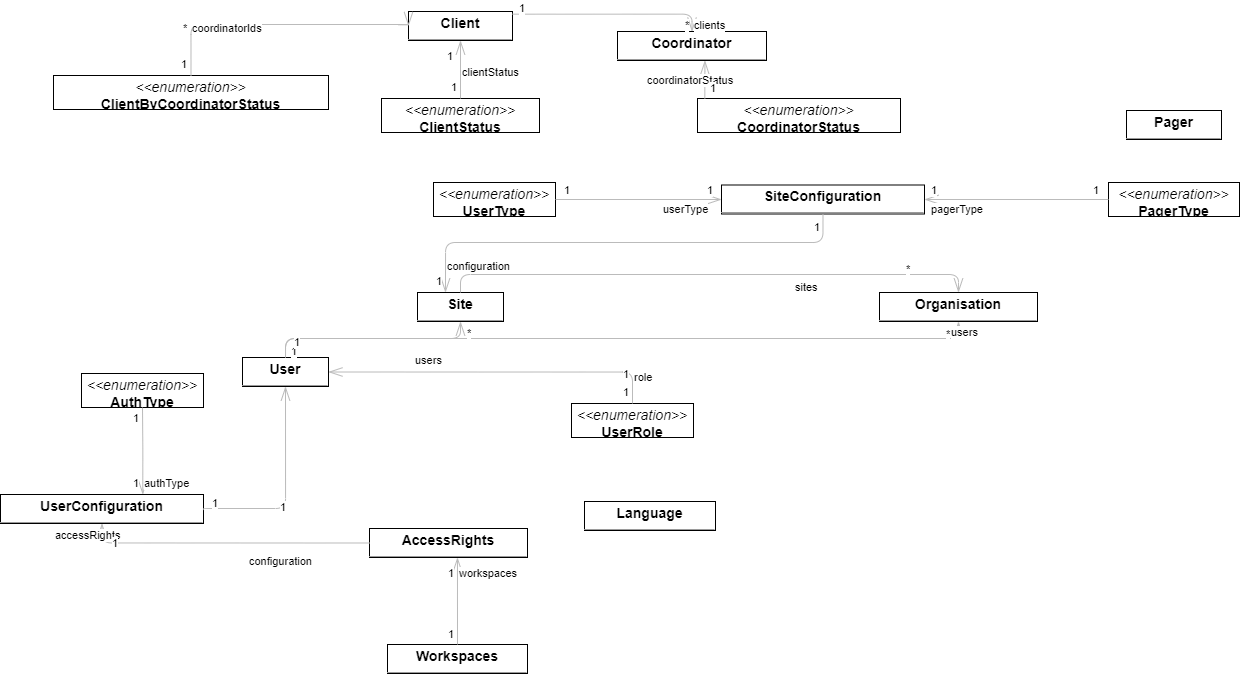

The diagram above was exported from draw.io. Its source (the exported page's mxGraphModel, read from the mxfile embedded in the PNG):
<mxGraphModel dx="1696" dy="1065" grid="1" gridSize="10" guides="1" tooltips="1" connect="1" arrows="1" fold="1" page="0" pageScale="1" pageWidth="850" pageHeight="1100" background="none" math="0" shadow="0">
  <root>
    <mxCell id="0" />
    <mxCell id="1" parent="0" />
    <mxCell id="node4" value="&lt;p style=&quot;margin:0px;margin-top:4px;text-align:center;&quot;&gt;&lt;b&gt;AccessRights&lt;/b&gt;&lt;/p&gt;&lt;hr size=&quot;1&quot;/&gt;" style="verticalAlign=top;align=left;overflow=fill;fontSize=14;fontFamily=Helvetica;html=1;rounded=0;shadow=0;comic=0;labelBackgroundColor=none;strokeWidth=1;" parent="1" vertex="1">
      <mxGeometry x="-31" y="625" width="158" height="29" as="geometry" />
    </mxCell>
    <mxCell id="node8" value="&lt;p style=&quot;margin:0px;margin-top:4px;text-align:center;&quot;&gt;&lt;i&gt;&amp;lt;&amp;lt;enumeration&amp;gt;&amp;gt;&lt;/i&gt;&lt;br/&gt;&lt;b&gt;AuthType&lt;/b&gt;&lt;/p&gt;&lt;hr size=&quot;1&quot;/&gt;" style="verticalAlign=top;align=left;overflow=fill;fontSize=14;fontFamily=Helvetica;html=1;rounded=0;shadow=0;comic=0;labelBackgroundColor=none;strokeWidth=1;" parent="1" vertex="1">
      <mxGeometry x="-319" y="470" width="122" height="34" as="geometry" />
    </mxCell>
    <mxCell id="node14" value="&lt;p style=&quot;margin:0px;margin-top:4px;text-align:center;&quot;&gt;&lt;b&gt;Client&lt;/b&gt;&lt;/p&gt;&lt;hr size=&quot;1&quot;/&gt;" style="verticalAlign=top;align=left;overflow=fill;fontSize=14;fontFamily=Helvetica;html=1;rounded=0;shadow=0;comic=0;labelBackgroundColor=none;strokeWidth=1;" parent="1" vertex="1">
      <mxGeometry x="8" y="108" width="104" height="29" as="geometry" />
    </mxCell>
    <mxCell id="node16" value="&lt;p style=&quot;margin:0px;margin-top:4px;text-align:center;&quot;&gt;&lt;i&gt;&amp;lt;&amp;lt;enumeration&amp;gt;&amp;gt;&lt;/i&gt;&lt;br/&gt;&lt;b&gt;ClientByCoordinatorStatus&lt;/b&gt;&lt;/p&gt;&lt;hr size=&quot;1&quot;/&gt;" style="verticalAlign=top;align=left;overflow=fill;fontSize=14;fontFamily=Helvetica;html=1;rounded=0;shadow=0;comic=0;labelBackgroundColor=none;strokeWidth=1;" parent="1" vertex="1">
      <mxGeometry x="-347" y="172" width="275" height="34" as="geometry" />
    </mxCell>
    <mxCell id="node3" value="&lt;p style=&quot;margin:0px;margin-top:4px;text-align:center;&quot;&gt;&lt;i&gt;&amp;lt;&amp;lt;enumeration&amp;gt;&amp;gt;&lt;/i&gt;&lt;br/&gt;&lt;b&gt;ClientStatus&lt;/b&gt;&lt;/p&gt;&lt;hr size=&quot;1&quot;/&gt;" style="verticalAlign=top;align=left;overflow=fill;fontSize=14;fontFamily=Helvetica;html=1;rounded=0;shadow=0;comic=0;labelBackgroundColor=none;strokeWidth=1;" parent="1" vertex="1">
      <mxGeometry x="-19" y="195" width="158" height="34" as="geometry" />
    </mxCell>
    <mxCell id="node10" value="&lt;p style=&quot;margin:0px;margin-top:4px;text-align:center;&quot;&gt;&lt;b&gt;Coordinator&lt;/b&gt;&lt;/p&gt;&lt;hr size=&quot;1&quot;/&gt;" style="verticalAlign=top;align=left;overflow=fill;fontSize=14;fontFamily=Helvetica;html=1;rounded=0;shadow=0;comic=0;labelBackgroundColor=none;strokeWidth=1;" parent="1" vertex="1">
      <mxGeometry x="217" y="128" width="149" height="29" as="geometry" />
    </mxCell>
    <mxCell id="node15" value="&lt;p style=&quot;margin:0px;margin-top:4px;text-align:center;&quot;&gt;&lt;i&gt;&amp;lt;&amp;lt;enumeration&amp;gt;&amp;gt;&lt;/i&gt;&lt;br/&gt;&lt;b&gt;CoordinatorStatus&lt;/b&gt;&lt;/p&gt;&lt;hr size=&quot;1&quot;/&gt;" style="verticalAlign=top;align=left;overflow=fill;fontSize=14;fontFamily=Helvetica;html=1;rounded=0;shadow=0;comic=0;labelBackgroundColor=none;strokeWidth=1;" parent="1" vertex="1">
      <mxGeometry x="297" y="195" width="203" height="34" as="geometry" />
    </mxCell>
    <mxCell id="node6" value="&lt;p style=&quot;margin:0px;margin-top:4px;text-align:center;&quot;&gt;&lt;b&gt;Language&lt;/b&gt;&lt;/p&gt;&lt;hr size=&quot;1&quot;/&gt;" style="verticalAlign=top;align=left;overflow=fill;fontSize=14;fontFamily=Helvetica;html=1;rounded=0;shadow=0;comic=0;labelBackgroundColor=none;strokeWidth=1;" parent="1" vertex="1">
      <mxGeometry x="184" y="598" width="131" height="29" as="geometry" />
    </mxCell>
    <mxCell id="node1" value="&lt;p style=&quot;margin:0px;margin-top:4px;text-align:center;&quot;&gt;&lt;b&gt;Organisation&lt;/b&gt;&lt;/p&gt;&lt;hr size=&quot;1&quot;/&gt;" style="verticalAlign=top;align=left;overflow=fill;fontSize=14;fontFamily=Helvetica;html=1;rounded=0;shadow=0;comic=0;labelBackgroundColor=none;strokeWidth=1;" parent="1" vertex="1">
      <mxGeometry x="479" y="389" width="158" height="29" as="geometry" />
    </mxCell>
    <mxCell id="node17" value="&lt;p style=&quot;margin:0px;margin-top:4px;text-align:center;&quot;&gt;&lt;b&gt;Pager&lt;/b&gt;&lt;/p&gt;&lt;hr size=&quot;1&quot;/&gt;" style="verticalAlign=top;align=left;overflow=fill;fontSize=14;fontFamily=Helvetica;html=1;rounded=0;shadow=0;comic=0;labelBackgroundColor=none;strokeWidth=1;" parent="1" vertex="1">
      <mxGeometry x="726" y="207" width="95" height="29" as="geometry" />
    </mxCell>
    <mxCell id="node11" value="&lt;p style=&quot;margin:0px;margin-top:4px;text-align:center;&quot;&gt;&lt;i&gt;&amp;lt;&amp;lt;enumeration&amp;gt;&amp;gt;&lt;/i&gt;&lt;br/&gt;&lt;b&gt;PagerType&lt;/b&gt;&lt;/p&gt;&lt;hr size=&quot;1&quot;/&gt;" style="verticalAlign=top;align=left;overflow=fill;fontSize=14;fontFamily=Helvetica;html=1;rounded=0;shadow=0;comic=0;labelBackgroundColor=none;strokeWidth=1;" parent="1" vertex="1">
      <mxGeometry x="708" y="279" width="131" height="34" as="geometry" />
    </mxCell>
    <mxCell id="node7" value="&lt;p style=&quot;margin:0px;margin-top:4px;text-align:center;&quot;&gt;&lt;b&gt;Site&lt;/b&gt;&lt;/p&gt;&lt;hr size=&quot;1&quot;/&gt;" style="verticalAlign=top;align=left;overflow=fill;fontSize=14;fontFamily=Helvetica;html=1;rounded=0;shadow=0;comic=0;labelBackgroundColor=none;strokeWidth=1;" parent="1" vertex="1">
      <mxGeometry x="17" y="389" width="86" height="29" as="geometry" />
    </mxCell>
    <mxCell id="node0" value="&lt;p style=&quot;margin:0px;margin-top:4px;text-align:center;&quot;&gt;&lt;b&gt;SiteConfiguration&lt;/b&gt;&lt;/p&gt;&lt;hr size=&quot;1&quot;/&gt;" style="verticalAlign=top;align=left;overflow=fill;fontSize=14;fontFamily=Helvetica;html=1;rounded=0;shadow=0;comic=0;labelBackgroundColor=none;strokeWidth=1;" parent="1" vertex="1">
      <mxGeometry x="321" y="281.5" width="203" height="29" as="geometry" />
    </mxCell>
    <mxCell id="node5" value="&lt;p style=&quot;margin:0px;margin-top:4px;text-align:center;&quot;&gt;&lt;b&gt;User&lt;/b&gt;&lt;/p&gt;&lt;hr size=&quot;1&quot;/&gt;" style="verticalAlign=top;align=left;overflow=fill;fontSize=14;fontFamily=Helvetica;html=1;rounded=0;shadow=0;comic=0;labelBackgroundColor=none;strokeWidth=1;" parent="1" vertex="1">
      <mxGeometry x="-158" y="454" width="86" height="29" as="geometry" />
    </mxCell>
    <mxCell id="node12" value="&lt;p style=&quot;margin:0px;margin-top:4px;text-align:center;&quot;&gt;&lt;b&gt;UserConfiguration&lt;/b&gt;&lt;/p&gt;&lt;hr size=&quot;1&quot;/&gt;" style="verticalAlign=top;align=left;overflow=fill;fontSize=14;fontFamily=Helvetica;html=1;rounded=0;shadow=0;comic=0;labelBackgroundColor=none;strokeWidth=1;" parent="1" vertex="1">
      <mxGeometry x="-400" y="591" width="203" height="29" as="geometry" />
    </mxCell>
    <mxCell id="node2" value="&lt;p style=&quot;margin:0px;margin-top:4px;text-align:center;&quot;&gt;&lt;i&gt;&amp;lt;&amp;lt;enumeration&amp;gt;&amp;gt;&lt;/i&gt;&lt;br/&gt;&lt;b&gt;UserRole&lt;/b&gt;&lt;/p&gt;&lt;hr size=&quot;1&quot;/&gt;" style="verticalAlign=top;align=left;overflow=fill;fontSize=14;fontFamily=Helvetica;html=1;rounded=0;shadow=0;comic=0;labelBackgroundColor=none;strokeWidth=1;" parent="1" vertex="1">
      <mxGeometry x="171" y="500" width="122" height="34" as="geometry" />
    </mxCell>
    <mxCell id="node13" value="&lt;p style=&quot;margin:0px;margin-top:4px;text-align:center;&quot;&gt;&lt;i&gt;&amp;lt;&amp;lt;enumeration&amp;gt;&amp;gt;&lt;/i&gt;&lt;br/&gt;&lt;b&gt;UserType&lt;/b&gt;&lt;/p&gt;&lt;hr size=&quot;1&quot;/&gt;" style="verticalAlign=top;align=left;overflow=fill;fontSize=14;fontFamily=Helvetica;html=1;rounded=0;shadow=0;comic=0;labelBackgroundColor=none;strokeWidth=1;" parent="1" vertex="1">
      <mxGeometry x="33" y="279" width="122" height="34" as="geometry" />
    </mxCell>
    <mxCell id="node9" value="&lt;p style=&quot;margin:0px;margin-top:4px;text-align:center;&quot;&gt;&lt;b&gt;Workspaces&lt;/b&gt;&lt;/p&gt;&lt;hr size=&quot;1&quot;/&gt;" style="verticalAlign=top;align=left;overflow=fill;fontSize=14;fontFamily=Helvetica;html=1;rounded=0;shadow=0;comic=0;labelBackgroundColor=none;strokeWidth=1;" parent="1" vertex="1">
      <mxGeometry x="-13" y="741" width="140" height="29" as="geometry" />
    </mxCell>
    <mxCell id="edge1" value="" style="html=1;rounded=1;edgeStyle=orthogonalEdgeStyle;dashed=0;startArrow=openThin;startSize=12;endArrow=diamondThinendSize=12;strokeColor=#bbbbbb;exitX=0.557;exitY=1.002;exitDx=0;exitDy=0;entryX=0.500;entryY=0.002;entryDx=0;entryDy=0;" parent="1" source="node4" target="node9" edge="1">
      <mxGeometry width="50" height="50" relative="1" as="geometry">
        <Array as="points" />
      </mxGeometry>
    </mxCell>
    <mxCell id="label6" value="1" style="edgeLabel;resizable=0;html=1;align=left;verticalAlign=top;strokeColor=default;" parent="edge1" vertex="1" connectable="0">
      <mxGeometry x="46" y="657" as="geometry" />
    </mxCell>
    <mxCell id="label7" value="workspaces" style="edgeLabel;resizable=0;html=1;align=left;verticalAlign=top;strokeColor=default;" parent="edge1" vertex="1" connectable="0">
      <mxGeometry x="57" y="657" as="geometry" />
    </mxCell>
    <mxCell id="label10" value="1" style="edgeLabel;resizable=0;html=1;align=left;verticalAlign=top;strokeColor=default;" parent="edge1" vertex="1" connectable="0">
      <mxGeometry x="46" y="718" as="geometry" />
    </mxCell>
    <mxCell id="edge9" value="" style="html=1;rounded=1;edgeStyle=orthogonalEdgeStyle;dashed=0;startArrow=openThin;startSize=12;endArrow=diamondThinendSize=12;strokeColor=#bbbbbb;exitX=0.000;exitY=0.500;exitDx=0;exitDy=0;entryX=0.500;entryY=0.002;entryDx=0;entryDy=0;" parent="1" source="node14" target="node16" edge="1">
      <mxGeometry width="50" height="50" relative="1" as="geometry">
        <Array as="points">
          <mxPoint x="-210" y="121" />
        </Array>
      </mxGeometry>
    </mxCell>
    <mxCell id="label54" value="*" style="edgeLabel;resizable=0;html=1;align=left;verticalAlign=top;strokeColor=default;" parent="edge9" vertex="1" connectable="0">
      <mxGeometry x="-219" y="112" as="geometry" />
    </mxCell>
    <mxCell id="label55" value="coordinatorIds" style="edgeLabel;resizable=0;html=1;align=left;verticalAlign=top;strokeColor=default;" parent="edge9" vertex="1" connectable="0">
      <mxGeometry x="-210" y="112" as="geometry" />
    </mxCell>
    <mxCell id="label58" value="1" style="edgeLabel;resizable=0;html=1;align=left;verticalAlign=top;strokeColor=default;" parent="edge9" vertex="1" connectable="0">
      <mxGeometry x="-221" y="148" as="geometry" />
    </mxCell>
    <mxCell id="edge11" value="" style="html=1;rounded=1;edgeStyle=orthogonalEdgeStyle;dashed=0;startArrow=openThin;startSize=12;endArrow=diamondThinendSize=12;strokeColor=#bbbbbb;exitX=0.500;exitY=1.001;exitDx=0;exitDy=0;entryX=0.500;entryY=0.001;entryDx=0;entryDy=0;" parent="1" source="node14" target="node3" edge="1">
      <mxGeometry width="50" height="50" relative="1" as="geometry">
        <Array as="points" />
      </mxGeometry>
    </mxCell>
    <mxCell id="label66" value="1" style="edgeLabel;resizable=0;html=1;align=left;verticalAlign=top;strokeColor=default;" parent="edge11" vertex="1" connectable="0">
      <mxGeometry x="45" y="140" as="geometry" />
    </mxCell>
    <mxCell id="label67" value="clientStatus" style="edgeLabel;resizable=0;html=1;align=left;verticalAlign=top;strokeColor=default;" parent="edge11" vertex="1" connectable="0">
      <mxGeometry x="60" y="156" as="geometry" />
    </mxCell>
    <mxCell id="label70" value="1" style="edgeLabel;resizable=0;html=1;align=left;verticalAlign=top;strokeColor=default;" parent="edge11" vertex="1" connectable="0">
      <mxGeometry x="49" y="171" as="geometry" />
    </mxCell>
    <mxCell id="edge0" value="" style="html=1;rounded=1;edgeStyle=orthogonalEdgeStyle;dashed=0;startArrow=openThin;startSize=12;endArrow=diamondThinendSize=12;strokeColor=#bbbbbb;exitX=0.500;exitY=0.001;exitDx=0;exitDy=0;entryX=1.000;entryY=0.092;entryDx=0;entryDy=0;" parent="1" source="node10" target="node14" edge="1">
      <mxGeometry width="50" height="50" relative="1" as="geometry">
        <Array as="points">
          <mxPoint x="292" y="110" />
        </Array>
      </mxGeometry>
    </mxCell>
    <mxCell id="label0" value="*" style="edgeLabel;resizable=0;html=1;align=left;verticalAlign=top;strokeColor=default;" parent="edge0" vertex="1" connectable="0">
      <mxGeometry x="283" y="109" as="geometry" />
    </mxCell>
    <mxCell id="label1" value="clients" style="edgeLabel;resizable=0;html=1;align=left;verticalAlign=top;strokeColor=default;" parent="edge0" vertex="1" connectable="0">
      <mxGeometry x="292" y="109" as="geometry" />
    </mxCell>
    <mxCell id="label4" value="1" style="edgeLabel;resizable=0;html=1;align=left;verticalAlign=top;strokeColor=default;" parent="edge0" vertex="1" connectable="0">
      <mxGeometry x="117" y="92" as="geometry" />
    </mxCell>
    <mxCell id="edge2" value="" style="html=1;rounded=1;edgeStyle=orthogonalEdgeStyle;dashed=0;startArrow=openThin;startSize=12;endArrow=diamondThinendSize=12;strokeColor=#bbbbbb;exitX=0.587;exitY=1.001;exitDx=0;exitDy=0;entryX=0.037;entryY=0.001;entryDx=0;entryDy=0;" parent="1" source="node10" target="node15" edge="1">
      <mxGeometry width="50" height="50" relative="1" as="geometry">
        <Array as="points" />
      </mxGeometry>
    </mxCell>
    <mxCell id="label12" value="1" style="edgeLabel;resizable=0;html=1;align=left;verticalAlign=top;strokeColor=default;" parent="edge2" vertex="1" connectable="0">
      <mxGeometry x="304" y="167" as="geometry" />
    </mxCell>
    <mxCell id="label13" value="coordinatorStatus" style="edgeLabel;resizable=0;html=1;align=left;verticalAlign=top;strokeColor=default;" parent="edge2" vertex="1" connectable="0">
      <mxGeometry x="245" y="164" as="geometry" />
    </mxCell>
    <mxCell id="label16" value="1" style="edgeLabel;resizable=0;html=1;align=left;verticalAlign=top;strokeColor=default;" parent="edge2" vertex="1" connectable="0">
      <mxGeometry x="308" y="172" as="geometry" />
    </mxCell>
    <mxCell id="edge5" value="" style="html=1;rounded=1;edgeStyle=orthogonalEdgeStyle;dashed=0;startArrow=openThin;startSize=12;endArrow=diamondThinendSize=12;strokeColor=#bbbbbb;exitX=0.500;exitY=0.001;exitDx=0;exitDy=0;entryX=0.500;entryY=0.001;entryDx=0;entryDy=0;" parent="1" source="node1" target="node7" edge="1">
      <mxGeometry width="50" height="50" relative="1" as="geometry">
        <Array as="points">
          <mxPoint x="558" y="371" />
          <mxPoint x="60" y="371" />
        </Array>
      </mxGeometry>
    </mxCell>
    <mxCell id="label30" value="*" style="edgeLabel;resizable=0;html=1;align=left;verticalAlign=top;strokeColor=default;" parent="edge5" vertex="1" connectable="0">
      <mxGeometry x="504" y="353" as="geometry" />
    </mxCell>
    <mxCell id="label31" value="sites" style="edgeLabel;resizable=0;html=1;align=left;verticalAlign=top;strokeColor=default;" parent="edge5" vertex="1" connectable="0">
      <mxGeometry x="393" y="371" as="geometry" />
    </mxCell>
    <mxCell id="label34" value="1" style="edgeLabel;resizable=0;html=1;align=left;verticalAlign=top;strokeColor=default;" parent="edge5" vertex="1" connectable="0">
      <mxGeometry x="55" y="353" as="geometry" />
    </mxCell>
    <mxCell id="edge3" value="" style="html=1;rounded=1;edgeStyle=orthogonalEdgeStyle;dashed=0;startArrow=openThin;startSize=12;endArrow=diamondThinendSize=12;strokeColor=#bbbbbb;exitX=0.500;exitY=1.001;exitDx=0;exitDy=0;entryX=0.500;entryY=0.000;entryDx=0;entryDy=0;" parent="1" source="node1" target="node5" edge="1">
      <mxGeometry width="50" height="50" relative="1" as="geometry">
        <Array as="points">
          <mxPoint x="558" y="435" />
          <mxPoint x="-115" y="435" />
        </Array>
      </mxGeometry>
    </mxCell>
    <mxCell id="label18" value="*" style="edgeLabel;resizable=0;html=1;align=left;verticalAlign=top;strokeColor=default;" parent="edge3" vertex="1" connectable="0">
      <mxGeometry x="544" y="418" as="geometry" />
    </mxCell>
    <mxCell id="label19" value="users" style="edgeLabel;resizable=0;html=1;align=left;verticalAlign=top;strokeColor=default;" parent="edge3" vertex="1" connectable="0">
      <mxGeometry x="549" y="416" as="geometry" />
    </mxCell>
    <mxCell id="label22" value="1" style="edgeLabel;resizable=0;html=1;align=left;verticalAlign=top;strokeColor=default;" parent="edge3" vertex="1" connectable="0">
      <mxGeometry x="-111" y="435" as="geometry" />
    </mxCell>
    <mxCell id="edge13" value="" style="html=1;rounded=1;edgeStyle=orthogonalEdgeStyle;dashed=0;startArrow=openThin;startSize=12;endArrow=diamondThinendSize=12;strokeColor=#bbbbbb;exitX=0.326;exitY=0.002;exitDx=0;exitDy=0;entryX=0.500;entryY=1.001;entryDx=0;entryDy=0;" parent="1" source="node7" target="node0" edge="1">
      <mxGeometry width="50" height="50" relative="1" as="geometry">
        <Array as="points">
          <mxPoint x="45" y="339" />
          <mxPoint x="423" y="339" />
        </Array>
      </mxGeometry>
    </mxCell>
    <mxCell id="label78" value="1" style="edgeLabel;resizable=0;html=1;align=left;verticalAlign=top;strokeColor=default;" parent="edge13" vertex="1" connectable="0">
      <mxGeometry x="34" y="365" as="geometry" />
    </mxCell>
    <mxCell id="label79" value="configuration" style="edgeLabel;resizable=0;html=1;align=left;verticalAlign=top;strokeColor=default;" parent="edge13" vertex="1" connectable="0">
      <mxGeometry x="45" y="350" as="geometry" />
    </mxCell>
    <mxCell id="label82" value="1" style="edgeLabel;resizable=0;html=1;align=left;verticalAlign=top;strokeColor=default;" parent="edge13" vertex="1" connectable="0">
      <mxGeometry x="412" y="311" as="geometry" />
    </mxCell>
    <mxCell id="edge14" value="" style="html=1;rounded=1;edgeStyle=orthogonalEdgeStyle;dashed=0;startArrow=openThin;startSize=12;endArrow=diamondThinendSize=12;strokeColor=#bbbbbb;exitX=0.500;exitY=1.001;exitDx=0;exitDy=0;entryX=0.500;entryY=0.000;entryDx=0;entryDy=0;" parent="1" source="node7" target="node5" edge="1">
      <mxGeometry width="50" height="50" relative="1" as="geometry">
        <Array as="points">
          <mxPoint x="60" y="435" />
          <mxPoint x="-115" y="435" />
        </Array>
      </mxGeometry>
    </mxCell>
    <mxCell id="label84" value="*" style="edgeLabel;resizable=0;html=1;align=left;verticalAlign=top;strokeColor=default;" parent="edge14" vertex="1" connectable="0">
      <mxGeometry x="65" y="417" as="geometry" />
    </mxCell>
    <mxCell id="label85" value="users" style="edgeLabel;resizable=0;html=1;align=left;verticalAlign=top;strokeColor=default;" parent="edge14" vertex="1" connectable="0">
      <mxGeometry x="13" y="444" as="geometry" />
    </mxCell>
    <mxCell id="label88" value="1" style="edgeLabel;resizable=0;html=1;align=left;verticalAlign=top;strokeColor=default;" parent="edge14" vertex="1" connectable="0">
      <mxGeometry x="-108" y="426" as="geometry" />
    </mxCell>
    <mxCell id="edge4" value="" style="html=1;rounded=1;edgeStyle=orthogonalEdgeStyle;dashed=0;startArrow=openThin;startSize=12;endArrow=diamondThinendSize=12;strokeColor=#bbbbbb;exitX=1.000;exitY=0.500;exitDx=0;exitDy=0;entryX=0.000;entryY=0.500;entryDx=0;entryDy=0;" parent="1" source="node0" target="node11" edge="1">
      <mxGeometry width="50" height="50" relative="1" as="geometry">
        <Array as="points" />
      </mxGeometry>
    </mxCell>
    <mxCell id="label24" value="1" style="edgeLabel;resizable=0;html=1;align=left;verticalAlign=top;strokeColor=default;" parent="edge4" vertex="1" connectable="0">
      <mxGeometry x="529" y="274" as="geometry" />
    </mxCell>
    <mxCell id="label25" value="pagerType" style="edgeLabel;resizable=0;html=1;align=left;verticalAlign=top;strokeColor=default;" parent="edge4" vertex="1" connectable="0">
      <mxGeometry x="529" y="293" as="geometry" />
    </mxCell>
    <mxCell id="label28" value="1" style="edgeLabel;resizable=0;html=1;align=left;verticalAlign=top;strokeColor=default;" parent="edge4" vertex="1" connectable="0">
      <mxGeometry x="691" y="274" as="geometry" />
    </mxCell>
    <mxCell id="edge7" value="" style="html=1;rounded=1;edgeStyle=orthogonalEdgeStyle;dashed=0;startArrow=openThin;startSize=12;endArrow=diamondThinendSize=12;strokeColor=#bbbbbb;exitX=0.000;exitY=0.500;exitDx=0;exitDy=0;entryX=1.000;entryY=0.500;entryDx=0;entryDy=0;" parent="1" source="node0" target="node13" edge="1">
      <mxGeometry width="50" height="50" relative="1" as="geometry">
        <Array as="points" />
      </mxGeometry>
    </mxCell>
    <mxCell id="label42" value="1" style="edgeLabel;resizable=0;html=1;align=left;verticalAlign=top;strokeColor=default;" parent="edge7" vertex="1" connectable="0">
      <mxGeometry x="305" y="274" as="geometry" />
    </mxCell>
    <mxCell id="label43" value="userType" style="edgeLabel;resizable=0;html=1;align=left;verticalAlign=top;strokeColor=default;" parent="edge7" vertex="1" connectable="0">
      <mxGeometry x="261" y="293" as="geometry" />
    </mxCell>
    <mxCell id="label46" value="1" style="edgeLabel;resizable=0;html=1;align=left;verticalAlign=top;strokeColor=default;" parent="edge7" vertex="1" connectable="0">
      <mxGeometry x="162" y="274" as="geometry" />
    </mxCell>
    <mxCell id="edge8" value="" style="html=1;rounded=1;edgeStyle=orthogonalEdgeStyle;dashed=0;startArrow=openThin;startSize=12;endArrow=diamondThinendSize=12;strokeColor=#bbbbbb;exitX=0.500;exitY=1.001;exitDx=0;exitDy=0;entryX=1.000;entryY=0.537;entryDx=0;entryDy=0;" parent="1" source="node5" target="node12" edge="1">
      <mxGeometry width="50" height="50" relative="1" as="geometry">
        <Array as="points">
          <mxPoint x="-115" y="605" />
        </Array>
      </mxGeometry>
    </mxCell>
    <mxCell id="label48" value="1" style="edgeLabel;resizable=0;html=1;align=left;verticalAlign=top;strokeColor=default;" parent="edge8" vertex="1" connectable="0">
      <mxGeometry x="-122" y="591" as="geometry" />
    </mxCell>
    <mxCell id="label49" value="configuration" style="edgeLabel;resizable=0;html=1;align=left;verticalAlign=top;strokeColor=default;" parent="edge8" vertex="1" connectable="0">
      <mxGeometry x="-153" y="645" as="geometry" />
    </mxCell>
    <mxCell id="label52" value="1" style="edgeLabel;resizable=0;html=1;align=left;verticalAlign=top;strokeColor=default;" parent="edge8" vertex="1" connectable="0">
      <mxGeometry x="-190" y="587" as="geometry" />
    </mxCell>
    <mxCell id="edge10" value="" style="html=1;rounded=1;edgeStyle=orthogonalEdgeStyle;dashed=0;startArrow=openThin;startSize=12;endArrow=diamondThinendSize=12;strokeColor=#bbbbbb;exitX=1.000;exitY=0.500;exitDx=0;exitDy=0;entryX=0.500;entryY=0.001;entryDx=0;entryDy=0;" parent="1" source="node5" target="node2" edge="1">
      <mxGeometry width="50" height="50" relative="1" as="geometry">
        <Array as="points">
          <mxPoint x="232" y="468" />
        </Array>
      </mxGeometry>
    </mxCell>
    <mxCell id="label60" value="1" style="edgeLabel;resizable=0;html=1;align=left;verticalAlign=top;strokeColor=default;" parent="edge10" vertex="1" connectable="0">
      <mxGeometry x="221" y="458" as="geometry" />
    </mxCell>
    <mxCell id="label61" value="role" style="edgeLabel;resizable=0;html=1;align=left;verticalAlign=top;strokeColor=default;" parent="edge10" vertex="1" connectable="0">
      <mxGeometry x="232" y="461" as="geometry" />
    </mxCell>
    <mxCell id="label64" value="1" style="edgeLabel;resizable=0;html=1;align=left;verticalAlign=top;strokeColor=default;" parent="edge10" vertex="1" connectable="0">
      <mxGeometry x="221" y="476" as="geometry" />
    </mxCell>
    <mxCell id="edge6" value="" style="html=1;rounded=1;edgeStyle=orthogonalEdgeStyle;dashed=0;startArrow=openThin;startSize=12;endArrow=diamondThinendSize=12;strokeColor=#bbbbbb;exitX=0.500;exitY=1.002;exitDx=0;exitDy=0;entryX=0.000;entryY=0.500;entryDx=0;entryDy=0;" parent="1" source="node12" target="node4" edge="1">
      <mxGeometry width="50" height="50" relative="1" as="geometry">
        <Array as="points">
          <mxPoint x="-298" y="639" />
        </Array>
      </mxGeometry>
    </mxCell>
    <mxCell id="label36" value="1" style="edgeLabel;resizable=0;html=1;align=left;verticalAlign=top;strokeColor=default;" parent="edge6" vertex="1" connectable="0">
      <mxGeometry x="-294" y="619" as="geometry" />
    </mxCell>
    <mxCell id="label37" value="accessRights" style="edgeLabel;resizable=0;html=1;align=left;verticalAlign=top;strokeColor=default;" parent="edge6" vertex="1" connectable="0">
      <mxGeometry x="-347" y="619" as="geometry" />
    </mxCell>
    <mxCell id="label40" value="1" style="edgeLabel;resizable=0;html=1;align=left;verticalAlign=top;strokeColor=default;" parent="edge6" vertex="1" connectable="0">
      <mxGeometry x="-290" y="627" as="geometry" />
    </mxCell>
    <mxCell id="edge12" value="" style="html=1;rounded=1;edgeStyle=orthogonalEdgeStyle;dashed=0;startArrow=openThin;startSize=12;endArrow=diamondThinendSize=12;strokeColor=#bbbbbb;exitX=0.700;exitY=0.002;exitDx=0;exitDy=0;entryX=0.500;entryY=1.002;entryDx=0;entryDy=0;" parent="1" source="node12" target="node8" edge="1">
      <mxGeometry width="50" height="50" relative="1" as="geometry">
        <Array as="points" />
      </mxGeometry>
    </mxCell>
    <mxCell id="label72" value="1" style="edgeLabel;resizable=0;html=1;align=left;verticalAlign=top;strokeColor=default;" parent="edge12" vertex="1" connectable="0">
      <mxGeometry x="-269" y="567" as="geometry" />
    </mxCell>
    <mxCell id="label73" value="authType" style="edgeLabel;resizable=0;html=1;align=left;verticalAlign=top;strokeColor=default;" parent="edge12" vertex="1" connectable="0">
      <mxGeometry x="-258" y="567" as="geometry" />
    </mxCell>
    <mxCell id="label76" value="1" style="edgeLabel;resizable=0;html=1;align=left;verticalAlign=top;strokeColor=default;" parent="edge12" vertex="1" connectable="0">
      <mxGeometry x="-269" y="502" as="geometry" />
    </mxCell>
  </root>
</mxGraphModel>